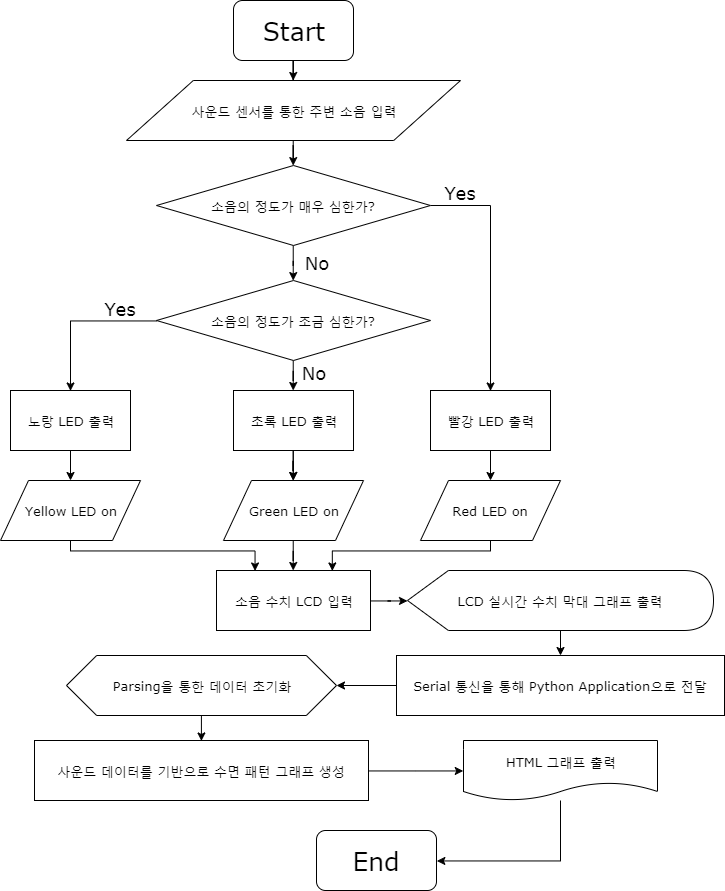

The diagram above was exported from draw.io. Its source (the exported page's mxGraphModel, read from the mxfile embedded in the PNG):
<mxGraphModel dx="1280" dy="665" grid="1" gridSize="10" guides="1" tooltips="1" connect="1" arrows="1" fold="1" page="1" pageScale="1" pageWidth="827" pageHeight="1500" math="0" shadow="0">
  <root>
    <mxCell id="0" />
    <mxCell id="1" parent="0" />
    <mxCell id="qkVIA5m1uR6_DCSk4OjU-10" value="" style="edgeStyle=orthogonalEdgeStyle;rounded=0;orthogonalLoop=1;jettySize=auto;html=1;fontFamily=Verdana;fontSize=13;" edge="1" parent="1" source="qkVIA5m1uR6_DCSk4OjU-1" target="qkVIA5m1uR6_DCSk4OjU-9">
      <mxGeometry relative="1" as="geometry" />
    </mxCell>
    <mxCell id="qkVIA5m1uR6_DCSk4OjU-1" value="Start" style="rounded=1;whiteSpace=wrap;html=1;fontSize=25;fontFamily=Verdana;" vertex="1" parent="1">
      <mxGeometry x="353" y="50" width="120" height="60" as="geometry" />
    </mxCell>
    <mxCell id="qkVIA5m1uR6_DCSk4OjU-2" value="&lt;font style=&quot;font-size: 25px&quot;&gt;End&lt;/font&gt;" style="rounded=1;whiteSpace=wrap;html=1;fontFamily=Verdana;" vertex="1" parent="1">
      <mxGeometry x="436" y="880" width="120" height="60" as="geometry" />
    </mxCell>
    <mxCell id="qkVIA5m1uR6_DCSk4OjU-12" value="" style="edgeStyle=orthogonalEdgeStyle;rounded=0;orthogonalLoop=1;jettySize=auto;html=1;fontFamily=Verdana;fontSize=13;" edge="1" parent="1" source="qkVIA5m1uR6_DCSk4OjU-9" target="qkVIA5m1uR6_DCSk4OjU-11">
      <mxGeometry relative="1" as="geometry" />
    </mxCell>
    <mxCell id="qkVIA5m1uR6_DCSk4OjU-9" value="사운드 센서를 통한 주변 소음 입력" style="shape=parallelogram;perimeter=parallelogramPerimeter;whiteSpace=wrap;html=1;fontFamily=Verdana;fontSize=13;" vertex="1" parent="1">
      <mxGeometry x="246" y="130" width="334" height="60" as="geometry" />
    </mxCell>
    <mxCell id="qkVIA5m1uR6_DCSk4OjU-14" style="edgeStyle=orthogonalEdgeStyle;rounded=0;orthogonalLoop=1;jettySize=auto;html=1;entryX=0.5;entryY=0;entryDx=0;entryDy=0;fontFamily=Verdana;fontSize=13;" edge="1" parent="1" source="qkVIA5m1uR6_DCSk4OjU-11" target="qkVIA5m1uR6_DCSk4OjU-13">
      <mxGeometry relative="1" as="geometry">
        <Array as="points">
          <mxPoint x="610" y="255" />
        </Array>
      </mxGeometry>
    </mxCell>
    <mxCell id="qkVIA5m1uR6_DCSk4OjU-20" value="" style="edgeStyle=orthogonalEdgeStyle;rounded=0;orthogonalLoop=1;jettySize=auto;html=1;fontFamily=Verdana;fontSize=13;" edge="1" parent="1" source="qkVIA5m1uR6_DCSk4OjU-11" target="qkVIA5m1uR6_DCSk4OjU-19">
      <mxGeometry relative="1" as="geometry" />
    </mxCell>
    <mxCell id="qkVIA5m1uR6_DCSk4OjU-11" value="소음의 정도가 매우 심한가?" style="rhombus;whiteSpace=wrap;html=1;fontFamily=Verdana;fontSize=13;" vertex="1" parent="1">
      <mxGeometry x="276" y="215" width="274" height="80" as="geometry" />
    </mxCell>
    <mxCell id="qkVIA5m1uR6_DCSk4OjU-17" value="" style="edgeStyle=orthogonalEdgeStyle;rounded=0;orthogonalLoop=1;jettySize=auto;html=1;fontFamily=Verdana;fontSize=13;" edge="1" parent="1" source="qkVIA5m1uR6_DCSk4OjU-13" target="qkVIA5m1uR6_DCSk4OjU-16">
      <mxGeometry relative="1" as="geometry" />
    </mxCell>
    <mxCell id="qkVIA5m1uR6_DCSk4OjU-13" value="빨강 LED 출력" style="rounded=0;whiteSpace=wrap;html=1;fontFamily=Verdana;fontSize=13;" vertex="1" parent="1">
      <mxGeometry x="550" y="440" width="120" height="60" as="geometry" />
    </mxCell>
    <mxCell id="qkVIA5m1uR6_DCSk4OjU-15" value="Yes" style="text;html=1;strokeColor=none;fillColor=none;align=center;verticalAlign=middle;whiteSpace=wrap;rounded=0;fontFamily=Verdana;fontSize=18;" vertex="1" parent="1">
      <mxGeometry x="560" y="232" width="40" height="20" as="geometry" />
    </mxCell>
    <mxCell id="qkVIA5m1uR6_DCSk4OjU-76" style="edgeStyle=orthogonalEdgeStyle;rounded=0;orthogonalLoop=1;jettySize=auto;html=1;entryX=0.75;entryY=0;entryDx=0;entryDy=0;fontFamily=Verdana;fontSize=13;" edge="1" parent="1" source="qkVIA5m1uR6_DCSk4OjU-16" target="qkVIA5m1uR6_DCSk4OjU-44">
      <mxGeometry relative="1" as="geometry">
        <Array as="points">
          <mxPoint x="610" y="600" />
          <mxPoint x="452" y="600" />
        </Array>
      </mxGeometry>
    </mxCell>
    <mxCell id="qkVIA5m1uR6_DCSk4OjU-16" value="Red LED on" style="shape=parallelogram;perimeter=parallelogramPerimeter;whiteSpace=wrap;html=1;fontFamily=Verdana;fontSize=13;" vertex="1" parent="1">
      <mxGeometry x="540" y="530" width="140" height="60" as="geometry" />
    </mxCell>
    <mxCell id="qkVIA5m1uR6_DCSk4OjU-35" value="" style="edgeStyle=orthogonalEdgeStyle;rounded=0;orthogonalLoop=1;jettySize=auto;html=1;fontFamily=Verdana;fontSize=13;" edge="1" parent="1" source="qkVIA5m1uR6_DCSk4OjU-19" target="qkVIA5m1uR6_DCSk4OjU-32">
      <mxGeometry relative="1" as="geometry" />
    </mxCell>
    <mxCell id="qkVIA5m1uR6_DCSk4OjU-19" value="소음의 정도가 조금 심한가?" style="rhombus;whiteSpace=wrap;html=1;fontFamily=Verdana;fontSize=13;" vertex="1" parent="1">
      <mxGeometry x="276" y="330" width="274" height="80" as="geometry" />
    </mxCell>
    <mxCell id="qkVIA5m1uR6_DCSk4OjU-21" value="No" style="text;html=1;strokeColor=none;fillColor=none;align=center;verticalAlign=middle;whiteSpace=wrap;rounded=0;fontFamily=Verdana;fontSize=18;" vertex="1" parent="1">
      <mxGeometry x="416" y="302.5" width="40" height="20" as="geometry" />
    </mxCell>
    <mxCell id="qkVIA5m1uR6_DCSk4OjU-22" style="edgeStyle=orthogonalEdgeStyle;rounded=0;orthogonalLoop=1;jettySize=auto;html=1;entryX=0.5;entryY=0;entryDx=0;entryDy=0;fontFamily=Verdana;fontSize=13;exitX=0;exitY=0.5;exitDx=0;exitDy=0;" edge="1" parent="1" target="qkVIA5m1uR6_DCSk4OjU-24" source="qkVIA5m1uR6_DCSk4OjU-19">
      <mxGeometry relative="1" as="geometry">
        <mxPoint x="29" y="445" as="sourcePoint" />
      </mxGeometry>
    </mxCell>
    <mxCell id="qkVIA5m1uR6_DCSk4OjU-23" value="" style="edgeStyle=orthogonalEdgeStyle;rounded=0;orthogonalLoop=1;jettySize=auto;html=1;fontFamily=Verdana;fontSize=13;" edge="1" parent="1" source="qkVIA5m1uR6_DCSk4OjU-24" target="qkVIA5m1uR6_DCSk4OjU-26">
      <mxGeometry relative="1" as="geometry" />
    </mxCell>
    <mxCell id="qkVIA5m1uR6_DCSk4OjU-24" value="노랑 LED 출력" style="rounded=0;whiteSpace=wrap;html=1;fontFamily=Verdana;fontSize=13;" vertex="1" parent="1">
      <mxGeometry x="130" y="440" width="120" height="60" as="geometry" />
    </mxCell>
    <mxCell id="qkVIA5m1uR6_DCSk4OjU-25" value="Yes" style="text;html=1;strokeColor=none;fillColor=none;align=center;verticalAlign=middle;whiteSpace=wrap;rounded=0;fontFamily=Verdana;fontSize=18;" vertex="1" parent="1">
      <mxGeometry x="220" y="348" width="40" height="20" as="geometry" />
    </mxCell>
    <mxCell id="qkVIA5m1uR6_DCSk4OjU-74" style="edgeStyle=orthogonalEdgeStyle;rounded=0;orthogonalLoop=1;jettySize=auto;html=1;entryX=0.25;entryY=0;entryDx=0;entryDy=0;fontFamily=Verdana;fontSize=13;" edge="1" parent="1" source="qkVIA5m1uR6_DCSk4OjU-26" target="qkVIA5m1uR6_DCSk4OjU-44">
      <mxGeometry relative="1" as="geometry">
        <Array as="points">
          <mxPoint x="190" y="600" />
          <mxPoint x="375" y="600" />
        </Array>
      </mxGeometry>
    </mxCell>
    <mxCell id="qkVIA5m1uR6_DCSk4OjU-26" value="Yellow LED on" style="shape=parallelogram;perimeter=parallelogramPerimeter;whiteSpace=wrap;html=1;fontFamily=Verdana;fontSize=13;" vertex="1" parent="1">
      <mxGeometry x="120" y="530" width="140" height="60" as="geometry" />
    </mxCell>
    <mxCell id="qkVIA5m1uR6_DCSk4OjU-29" value="No" style="text;html=1;strokeColor=none;fillColor=none;align=center;verticalAlign=middle;whiteSpace=wrap;rounded=0;fontFamily=Verdana;fontSize=18;" vertex="1" parent="1">
      <mxGeometry x="413" y="412" width="40" height="20" as="geometry" />
    </mxCell>
    <mxCell id="qkVIA5m1uR6_DCSk4OjU-31" value="" style="edgeStyle=orthogonalEdgeStyle;rounded=0;orthogonalLoop=1;jettySize=auto;html=1;fontFamily=Verdana;fontSize=13;" edge="1" parent="1" source="qkVIA5m1uR6_DCSk4OjU-32" target="qkVIA5m1uR6_DCSk4OjU-33">
      <mxGeometry relative="1" as="geometry" />
    </mxCell>
    <mxCell id="qkVIA5m1uR6_DCSk4OjU-32" value="초록 LED 출력" style="rounded=0;whiteSpace=wrap;html=1;fontFamily=Verdana;fontSize=13;" vertex="1" parent="1">
      <mxGeometry x="353" y="440" width="120" height="60" as="geometry" />
    </mxCell>
    <mxCell id="qkVIA5m1uR6_DCSk4OjU-45" value="" style="edgeStyle=orthogonalEdgeStyle;rounded=0;orthogonalLoop=1;jettySize=auto;html=1;fontFamily=Verdana;fontSize=13;" edge="1" parent="1" source="qkVIA5m1uR6_DCSk4OjU-33" target="qkVIA5m1uR6_DCSk4OjU-44">
      <mxGeometry relative="1" as="geometry" />
    </mxCell>
    <mxCell id="qkVIA5m1uR6_DCSk4OjU-33" value="Green LED on" style="shape=parallelogram;perimeter=parallelogramPerimeter;whiteSpace=wrap;html=1;fontFamily=Verdana;fontSize=13;" vertex="1" parent="1">
      <mxGeometry x="343" y="530" width="140" height="60" as="geometry" />
    </mxCell>
    <mxCell id="qkVIA5m1uR6_DCSk4OjU-36" value="" style="edgeStyle=orthogonalEdgeStyle;rounded=0;orthogonalLoop=1;jettySize=auto;html=1;fontFamily=Verdana;fontSize=13;" edge="1" parent="1" source="qkVIA5m1uR6_DCSk4OjU-32" target="qkVIA5m1uR6_DCSk4OjU-33">
      <mxGeometry relative="1" as="geometry" />
    </mxCell>
    <mxCell id="qkVIA5m1uR6_DCSk4OjU-56" value="" style="edgeStyle=orthogonalEdgeStyle;rounded=0;orthogonalLoop=1;jettySize=auto;html=1;fontFamily=Verdana;fontSize=13;" edge="1" parent="1" source="qkVIA5m1uR6_DCSk4OjU-44" target="qkVIA5m1uR6_DCSk4OjU-54">
      <mxGeometry relative="1" as="geometry" />
    </mxCell>
    <mxCell id="qkVIA5m1uR6_DCSk4OjU-44" value="소음 수치 LCD 입력" style="rounded=0;whiteSpace=wrap;html=1;fontFamily=Verdana;fontSize=13;" vertex="1" parent="1">
      <mxGeometry x="336" y="620" width="154" height="60" as="geometry" />
    </mxCell>
    <mxCell id="qkVIA5m1uR6_DCSk4OjU-61" value="" style="edgeStyle=orthogonalEdgeStyle;rounded=0;orthogonalLoop=1;jettySize=auto;html=1;fontFamily=Verdana;fontSize=13;" edge="1" parent="1" source="qkVIA5m1uR6_DCSk4OjU-54" target="qkVIA5m1uR6_DCSk4OjU-60">
      <mxGeometry relative="1" as="geometry" />
    </mxCell>
    <mxCell id="qkVIA5m1uR6_DCSk4OjU-54" value="&lt;span style=&quot;white-space: normal&quot;&gt;LCD 실시간 수치 막대 그래프 출력&lt;/span&gt;" style="shape=display;whiteSpace=wrap;html=1;fontFamily=Verdana;fontSize=13;size=0.1336898395721924;" vertex="1" parent="1">
      <mxGeometry x="527" y="620" width="306" height="60" as="geometry" />
    </mxCell>
    <mxCell id="qkVIA5m1uR6_DCSk4OjU-63" value="" style="edgeStyle=orthogonalEdgeStyle;rounded=0;orthogonalLoop=1;jettySize=auto;html=1;fontFamily=Verdana;fontSize=13;" edge="1" parent="1" source="qkVIA5m1uR6_DCSk4OjU-60" target="qkVIA5m1uR6_DCSk4OjU-62">
      <mxGeometry relative="1" as="geometry" />
    </mxCell>
    <mxCell id="qkVIA5m1uR6_DCSk4OjU-60" value="Serial 통신을 통해 Python Application으로 전달" style="rounded=0;whiteSpace=wrap;html=1;fontFamily=Verdana;fontSize=13;" vertex="1" parent="1">
      <mxGeometry x="516" y="705" width="328" height="60" as="geometry" />
    </mxCell>
    <mxCell id="qkVIA5m1uR6_DCSk4OjU-77" style="edgeStyle=orthogonalEdgeStyle;rounded=0;orthogonalLoop=1;jettySize=auto;html=1;entryX=0.5;entryY=0;entryDx=0;entryDy=0;fontFamily=Verdana;fontSize=13;" edge="1" parent="1" source="qkVIA5m1uR6_DCSk4OjU-62" target="qkVIA5m1uR6_DCSk4OjU-64">
      <mxGeometry relative="1" as="geometry" />
    </mxCell>
    <mxCell id="qkVIA5m1uR6_DCSk4OjU-62" value="&lt;span style=&quot;white-space: normal&quot;&gt;Parsing을 통한 데이터 초기화&lt;/span&gt;" style="shape=hexagon;perimeter=hexagonPerimeter2;whiteSpace=wrap;html=1;fontFamily=Verdana;fontSize=13;size=0.1117845117845116;" vertex="1" parent="1">
      <mxGeometry x="186" y="705" width="270" height="60" as="geometry" />
    </mxCell>
    <mxCell id="qkVIA5m1uR6_DCSk4OjU-81" style="edgeStyle=orthogonalEdgeStyle;rounded=0;orthogonalLoop=1;jettySize=auto;html=1;entryX=0;entryY=0.5;entryDx=0;entryDy=0;fontFamily=Verdana;fontSize=13;" edge="1" parent="1" source="qkVIA5m1uR6_DCSk4OjU-64" target="qkVIA5m1uR6_DCSk4OjU-68">
      <mxGeometry relative="1" as="geometry" />
    </mxCell>
    <mxCell id="qkVIA5m1uR6_DCSk4OjU-64" value="사운드 데이터를 기반으로 수면 패턴 그래프 생성" style="rounded=0;whiteSpace=wrap;html=1;fontFamily=Verdana;fontSize=13;" vertex="1" parent="1">
      <mxGeometry x="154" y="790" width="334" height="60" as="geometry" />
    </mxCell>
    <mxCell id="qkVIA5m1uR6_DCSk4OjU-83" style="edgeStyle=orthogonalEdgeStyle;rounded=0;orthogonalLoop=1;jettySize=auto;html=1;fontFamily=Verdana;fontSize=13;entryX=1;entryY=0.5;entryDx=0;entryDy=0;" edge="1" parent="1" source="qkVIA5m1uR6_DCSk4OjU-68" target="qkVIA5m1uR6_DCSk4OjU-2">
      <mxGeometry relative="1" as="geometry">
        <mxPoint x="679.9999999999998" y="910" as="targetPoint" />
        <Array as="points">
          <mxPoint x="680" y="910" />
        </Array>
      </mxGeometry>
    </mxCell>
    <mxCell id="qkVIA5m1uR6_DCSk4OjU-68" value="&lt;span style=&quot;white-space: normal&quot;&gt;HTML 그래프 출력&lt;/span&gt;" style="shape=document;whiteSpace=wrap;html=1;boundedLbl=1;fontFamily=Verdana;fontSize=13;" vertex="1" parent="1">
      <mxGeometry x="583" y="790" width="194" height="60" as="geometry" />
    </mxCell>
  </root>
</mxGraphModel>